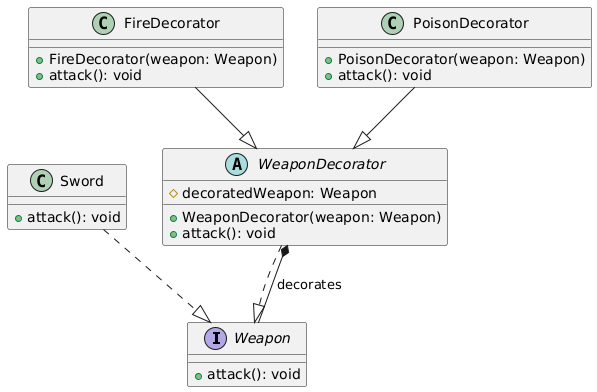

The diagram above was rendered by PlantUML. Its source (embedded in the PNG):
@startuml
' Interfaz Componente
interface Weapon {
  + attack(): void
}

' Componente Concreto
class Sword {
  + attack(): void
}

' Decorador Abstracto
abstract class WeaponDecorator {
  # decoratedWeapon: Weapon
  + WeaponDecorator(weapon: Weapon)
  + attack(): void
}

' Decorador Concreto: Fuego
class FireDecorator {
  + FireDecorator(weapon: Weapon)
  + attack(): void
}

' Decorador Concreto: Veneno
class PoisonDecorator {
  + PoisonDecorator(weapon: Weapon)
  + attack(): void
}

' Relaciones

' Sword implementa Weapon
Sword ..|> Weapon

' WeaponDecorator implementa Weapon
WeaponDecorator ..|> Weapon

' FireDecorator hereda de WeaponDecorator
FireDecorator --|> WeaponDecorator

' PoisonDecorator hereda de WeaponDecorator
PoisonDecorator --|> WeaponDecorator

' WeaponDecorator tiene una composición con Weapon (decora un Weapon)
WeaponDecorator *-- Weapon : decorates
@enduml